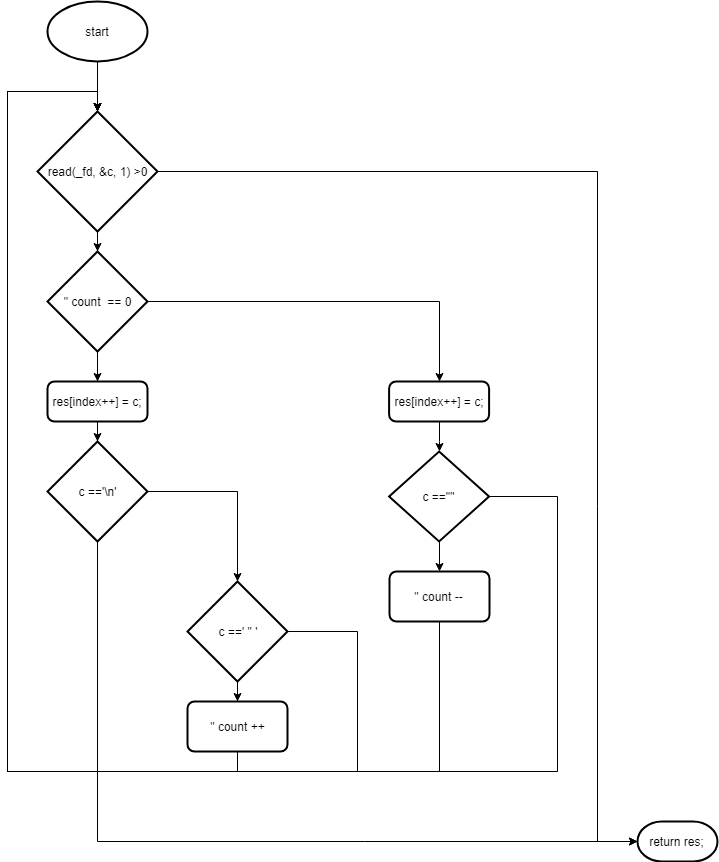

The diagram above was exported from draw.io. Its source (the exported page's mxGraphModel, read from the mxfile embedded in the PNG):
<mxGraphModel dx="1010" dy="1703" grid="1" gridSize="10" guides="1" tooltips="1" connect="1" arrows="1" fold="1" page="1" pageScale="1" pageWidth="827" pageHeight="1169" math="0" shadow="0">
  <root>
    <mxCell id="uzWCrdShkXkSgB5VK4I1-0" />
    <mxCell id="uzWCrdShkXkSgB5VK4I1-1" parent="uzWCrdShkXkSgB5VK4I1-0" />
    <mxCell id="uzWCrdShkXkSgB5VK4I1-5" style="edgeStyle=orthogonalEdgeStyle;rounded=0;orthogonalLoop=1;jettySize=auto;html=1;exitX=1;exitY=0.5;exitDx=0;exitDy=0;exitPerimeter=0;entryX=0;entryY=0.5;entryDx=0;entryDy=0;entryPerimeter=0;" parent="uzWCrdShkXkSgB5VK4I1-1" source="uzWCrdShkXkSgB5VK4I1-2" target="uzWCrdShkXkSgB5VK4I1-7" edge="1">
      <mxGeometry relative="1" as="geometry">
        <mxPoint x="280" y="150" as="targetPoint" />
        <Array as="points">
          <mxPoint x="630" y="150" />
          <mxPoint x="630" y="820" />
        </Array>
      </mxGeometry>
    </mxCell>
    <mxCell id="uzWCrdShkXkSgB5VK4I1-8" style="edgeStyle=orthogonalEdgeStyle;rounded=0;orthogonalLoop=1;jettySize=auto;html=1;exitX=0.5;exitY=1;exitDx=0;exitDy=0;exitPerimeter=0;" parent="uzWCrdShkXkSgB5VK4I1-1" source="uzWCrdShkXkSgB5VK4I1-2" target="uzWCrdShkXkSgB5VK4I1-9" edge="1">
      <mxGeometry relative="1" as="geometry">
        <mxPoint x="130" y="270" as="targetPoint" />
      </mxGeometry>
    </mxCell>
    <mxCell id="uzWCrdShkXkSgB5VK4I1-2" value="&lt;div&gt;&lt;span&gt;read&lt;/span&gt;(_fd, &amp;amp;c, &lt;span&gt;1&lt;/span&gt;) &amp;gt;&lt;span&gt;0&lt;/span&gt;&lt;/div&gt;" style="strokeWidth=2;html=1;shape=mxgraph.flowchart.decision;whiteSpace=wrap;" parent="uzWCrdShkXkSgB5VK4I1-1" vertex="1">
      <mxGeometry x="70" y="90" width="120" height="120" as="geometry" />
    </mxCell>
    <mxCell id="uzWCrdShkXkSgB5VK4I1-4" style="edgeStyle=orthogonalEdgeStyle;rounded=0;orthogonalLoop=1;jettySize=auto;html=1;exitX=0.5;exitY=1;exitDx=0;exitDy=0;exitPerimeter=0;entryX=0.5;entryY=0;entryDx=0;entryDy=0;entryPerimeter=0;" parent="uzWCrdShkXkSgB5VK4I1-1" source="uzWCrdShkXkSgB5VK4I1-3" target="uzWCrdShkXkSgB5VK4I1-2" edge="1">
      <mxGeometry relative="1" as="geometry" />
    </mxCell>
    <mxCell id="uzWCrdShkXkSgB5VK4I1-3" value="start" style="strokeWidth=2;html=1;shape=mxgraph.flowchart.start_1;whiteSpace=wrap;" parent="uzWCrdShkXkSgB5VK4I1-1" vertex="1">
      <mxGeometry x="80" y="-20" width="100" height="60" as="geometry" />
    </mxCell>
    <mxCell id="uzWCrdShkXkSgB5VK4I1-7" value="&lt;span&gt;return&amp;nbsp;&lt;/span&gt;&lt;span&gt;res;&lt;/span&gt;" style="strokeWidth=2;html=1;shape=mxgraph.flowchart.terminator;whiteSpace=wrap;" parent="uzWCrdShkXkSgB5VK4I1-1" vertex="1">
      <mxGeometry x="670.0000610351562" y="800" width="80" height="40" as="geometry" />
    </mxCell>
    <mxCell id="uzWCrdShkXkSgB5VK4I1-10" style="edgeStyle=orthogonalEdgeStyle;rounded=0;orthogonalLoop=1;jettySize=auto;html=1;exitX=0.5;exitY=1;exitDx=0;exitDy=0;exitPerimeter=0;" parent="uzWCrdShkXkSgB5VK4I1-1" source="uzWCrdShkXkSgB5VK4I1-9" edge="1">
      <mxGeometry relative="1" as="geometry">
        <mxPoint x="130" y="370" as="targetPoint" />
      </mxGeometry>
    </mxCell>
    <mxCell id="uzWCrdShkXkSgB5VK4I1-12" style="edgeStyle=orthogonalEdgeStyle;rounded=0;orthogonalLoop=1;jettySize=auto;html=1;exitX=0.5;exitY=1;exitDx=0;exitDy=0;exitPerimeter=0;" parent="uzWCrdShkXkSgB5VK4I1-1" source="uzWCrdShkXkSgB5VK4I1-9" target="uzWCrdShkXkSgB5VK4I1-13" edge="1">
      <mxGeometry relative="1" as="geometry">
        <mxPoint x="130" y="430" as="targetPoint" />
      </mxGeometry>
    </mxCell>
    <mxCell id="uzWCrdShkXkSgB5VK4I1-25" style="edgeStyle=orthogonalEdgeStyle;rounded=0;orthogonalLoop=1;jettySize=auto;html=1;exitX=1;exitY=0.5;exitDx=0;exitDy=0;exitPerimeter=0;entryX=0.5;entryY=0;entryDx=0;entryDy=0;" parent="uzWCrdShkXkSgB5VK4I1-1" source="uzWCrdShkXkSgB5VK4I1-9" target="uzWCrdShkXkSgB5VK4I1-26" edge="1">
      <mxGeometry relative="1" as="geometry">
        <mxPoint x="310" y="280" as="targetPoint" />
      </mxGeometry>
    </mxCell>
    <mxCell id="uzWCrdShkXkSgB5VK4I1-9" value="&quot; count&amp;nbsp; == 0" style="strokeWidth=2;html=1;shape=mxgraph.flowchart.decision;whiteSpace=wrap;" parent="uzWCrdShkXkSgB5VK4I1-1" vertex="1">
      <mxGeometry x="80" y="230" width="100" height="100" as="geometry" />
    </mxCell>
    <mxCell id="uzWCrdShkXkSgB5VK4I1-14" style="edgeStyle=orthogonalEdgeStyle;rounded=0;orthogonalLoop=1;jettySize=auto;html=1;exitX=0.5;exitY=1;exitDx=0;exitDy=0;" parent="uzWCrdShkXkSgB5VK4I1-1" source="uzWCrdShkXkSgB5VK4I1-13" target="uzWCrdShkXkSgB5VK4I1-15" edge="1">
      <mxGeometry relative="1" as="geometry">
        <mxPoint x="130" y="440" as="targetPoint" />
      </mxGeometry>
    </mxCell>
    <mxCell id="uzWCrdShkXkSgB5VK4I1-13" value="&lt;div&gt;&lt;div&gt;            res[index++] = c;&lt;/div&gt;&lt;/div&gt;" style="rounded=1;whiteSpace=wrap;html=1;absoluteArcSize=1;arcSize=14;strokeWidth=2;" parent="uzWCrdShkXkSgB5VK4I1-1" vertex="1">
      <mxGeometry x="80" y="360" width="100" height="40" as="geometry" />
    </mxCell>
    <mxCell id="uzWCrdShkXkSgB5VK4I1-16" style="edgeStyle=orthogonalEdgeStyle;rounded=0;orthogonalLoop=1;jettySize=auto;html=1;exitX=1;exitY=0.5;exitDx=0;exitDy=0;exitPerimeter=0;" parent="uzWCrdShkXkSgB5VK4I1-1" source="uzWCrdShkXkSgB5VK4I1-15" target="uzWCrdShkXkSgB5VK4I1-17" edge="1">
      <mxGeometry relative="1" as="geometry">
        <mxPoint x="230" y="470" as="targetPoint" />
      </mxGeometry>
    </mxCell>
    <mxCell id="uzWCrdShkXkSgB5VK4I1-23" style="edgeStyle=orthogonalEdgeStyle;rounded=0;orthogonalLoop=1;jettySize=auto;html=1;exitX=0.5;exitY=1;exitDx=0;exitDy=0;exitPerimeter=0;entryX=0;entryY=0.5;entryDx=0;entryDy=0;entryPerimeter=0;" parent="uzWCrdShkXkSgB5VK4I1-1" source="uzWCrdShkXkSgB5VK4I1-15" target="uzWCrdShkXkSgB5VK4I1-7" edge="1">
      <mxGeometry relative="1" as="geometry" />
    </mxCell>
    <mxCell id="uzWCrdShkXkSgB5VK4I1-15" value="&lt;div&gt;c ==&lt;span&gt;'&lt;/span&gt;&lt;span&gt;\n&lt;/span&gt;&lt;span&gt;'&lt;/span&gt;&lt;/div&gt;" style="strokeWidth=2;html=1;shape=mxgraph.flowchart.decision;whiteSpace=wrap;" parent="uzWCrdShkXkSgB5VK4I1-1" vertex="1">
      <mxGeometry x="80" y="420" width="100" height="100" as="geometry" />
    </mxCell>
    <mxCell id="uzWCrdShkXkSgB5VK4I1-19" style="edgeStyle=orthogonalEdgeStyle;rounded=0;orthogonalLoop=1;jettySize=auto;html=1;exitX=0.5;exitY=1;exitDx=0;exitDy=0;exitPerimeter=0;" parent="uzWCrdShkXkSgB5VK4I1-1" source="uzWCrdShkXkSgB5VK4I1-17" target="uzWCrdShkXkSgB5VK4I1-20" edge="1">
      <mxGeometry relative="1" as="geometry">
        <mxPoint x="270" y="690" as="targetPoint" />
      </mxGeometry>
    </mxCell>
    <mxCell id="uzWCrdShkXkSgB5VK4I1-24" style="edgeStyle=orthogonalEdgeStyle;rounded=0;orthogonalLoop=1;jettySize=auto;html=1;exitX=1;exitY=0.5;exitDx=0;exitDy=0;exitPerimeter=0;entryX=0.5;entryY=0;entryDx=0;entryDy=0;entryPerimeter=0;" parent="uzWCrdShkXkSgB5VK4I1-1" source="uzWCrdShkXkSgB5VK4I1-17" target="uzWCrdShkXkSgB5VK4I1-2" edge="1">
      <mxGeometry relative="1" as="geometry">
        <Array as="points">
          <mxPoint x="390" y="610" />
          <mxPoint x="390" y="750" />
          <mxPoint x="40" y="750" />
          <mxPoint x="40" y="70" />
          <mxPoint x="130" y="70" />
        </Array>
      </mxGeometry>
    </mxCell>
    <mxCell id="uzWCrdShkXkSgB5VK4I1-17" value="&lt;div&gt;c ==&lt;span&gt;' &quot; '&lt;/span&gt;&lt;/div&gt;" style="strokeWidth=2;html=1;shape=mxgraph.flowchart.decision;whiteSpace=wrap;" parent="uzWCrdShkXkSgB5VK4I1-1" vertex="1">
      <mxGeometry x="220" y="560" width="100" height="100" as="geometry" />
    </mxCell>
    <mxCell id="uzWCrdShkXkSgB5VK4I1-21" style="edgeStyle=orthogonalEdgeStyle;rounded=0;orthogonalLoop=1;jettySize=auto;html=1;exitX=0.5;exitY=1;exitDx=0;exitDy=0;entryX=0.5;entryY=0;entryDx=0;entryDy=0;entryPerimeter=0;" parent="uzWCrdShkXkSgB5VK4I1-1" source="uzWCrdShkXkSgB5VK4I1-20" target="uzWCrdShkXkSgB5VK4I1-2" edge="1">
      <mxGeometry relative="1" as="geometry">
        <Array as="points">
          <mxPoint x="270" y="750" />
          <mxPoint x="40" y="750" />
          <mxPoint x="40" y="70" />
          <mxPoint x="130" y="70" />
        </Array>
      </mxGeometry>
    </mxCell>
    <mxCell id="uzWCrdShkXkSgB5VK4I1-20" value="&quot; count ++" style="rounded=1;whiteSpace=wrap;html=1;absoluteArcSize=1;arcSize=14;strokeWidth=2;" parent="uzWCrdShkXkSgB5VK4I1-1" vertex="1">
      <mxGeometry x="220" y="680" width="100" height="50" as="geometry" />
    </mxCell>
    <mxCell id="uzWCrdShkXkSgB5VK4I1-27" style="edgeStyle=orthogonalEdgeStyle;rounded=0;orthogonalLoop=1;jettySize=auto;html=1;exitX=0.5;exitY=1;exitDx=0;exitDy=0;" parent="uzWCrdShkXkSgB5VK4I1-1" source="uzWCrdShkXkSgB5VK4I1-26" target="uzWCrdShkXkSgB5VK4I1-28" edge="1">
      <mxGeometry relative="1" as="geometry">
        <mxPoint x="380" y="440" as="targetPoint" />
      </mxGeometry>
    </mxCell>
    <mxCell id="uzWCrdShkXkSgB5VK4I1-26" value="&lt;div&gt;&lt;div&gt;            res[index++] = c;&lt;/div&gt;&lt;/div&gt;" style="rounded=1;whiteSpace=wrap;html=1;absoluteArcSize=1;arcSize=14;strokeWidth=2;" parent="uzWCrdShkXkSgB5VK4I1-1" vertex="1">
      <mxGeometry x="421.5999755859375" y="360" width="100" height="40" as="geometry" />
    </mxCell>
    <mxCell id="uzWCrdShkXkSgB5VK4I1-30" style="edgeStyle=orthogonalEdgeStyle;rounded=0;orthogonalLoop=1;jettySize=auto;html=1;exitX=0.5;exitY=1;exitDx=0;exitDy=0;exitPerimeter=0;" parent="uzWCrdShkXkSgB5VK4I1-1" source="uzWCrdShkXkSgB5VK4I1-28" target="uzWCrdShkXkSgB5VK4I1-31" edge="1">
      <mxGeometry relative="1" as="geometry">
        <mxPoint x="472" y="560" as="targetPoint" />
      </mxGeometry>
    </mxCell>
    <mxCell id="uzWCrdShkXkSgB5VK4I1-32" style="edgeStyle=orthogonalEdgeStyle;rounded=0;orthogonalLoop=1;jettySize=auto;html=1;exitX=1;exitY=0.5;exitDx=0;exitDy=0;exitPerimeter=0;entryX=0.5;entryY=0;entryDx=0;entryDy=0;entryPerimeter=0;" parent="uzWCrdShkXkSgB5VK4I1-1" source="uzWCrdShkXkSgB5VK4I1-28" target="uzWCrdShkXkSgB5VK4I1-2" edge="1">
      <mxGeometry relative="1" as="geometry">
        <Array as="points">
          <mxPoint x="590" y="475" />
          <mxPoint x="590" y="750" />
          <mxPoint x="40" y="750" />
          <mxPoint x="40" y="70" />
          <mxPoint x="130" y="70" />
        </Array>
      </mxGeometry>
    </mxCell>
    <mxCell id="uzWCrdShkXkSgB5VK4I1-28" value="&lt;div&gt;c ==&lt;span&gt;'&quot;'&lt;/span&gt;&lt;/div&gt;" style="strokeWidth=2;html=1;shape=mxgraph.flowchart.decision;whiteSpace=wrap;" parent="uzWCrdShkXkSgB5VK4I1-1" vertex="1">
      <mxGeometry x="421.5999755859375" y="430" width="100" height="90" as="geometry" />
    </mxCell>
    <mxCell id="uzWCrdShkXkSgB5VK4I1-33" style="edgeStyle=orthogonalEdgeStyle;rounded=0;orthogonalLoop=1;jettySize=auto;html=1;exitX=0.5;exitY=1;exitDx=0;exitDy=0;entryX=0.5;entryY=0;entryDx=0;entryDy=0;entryPerimeter=0;" parent="uzWCrdShkXkSgB5VK4I1-1" source="uzWCrdShkXkSgB5VK4I1-31" target="uzWCrdShkXkSgB5VK4I1-2" edge="1">
      <mxGeometry relative="1" as="geometry">
        <mxPoint x="81.59999084472656" y="100" as="targetPoint" />
        <Array as="points">
          <mxPoint x="472" y="750" />
          <mxPoint x="40" y="750" />
          <mxPoint x="40" y="70" />
          <mxPoint x="130" y="70" />
        </Array>
      </mxGeometry>
    </mxCell>
    <mxCell id="uzWCrdShkXkSgB5VK4I1-31" value="&lt;span&gt;&quot; count --&lt;/span&gt;" style="rounded=1;whiteSpace=wrap;html=1;absoluteArcSize=1;arcSize=14;strokeWidth=2;" parent="uzWCrdShkXkSgB5VK4I1-1" vertex="1">
      <mxGeometry x="422" y="550" width="100" height="50" as="geometry" />
    </mxCell>
  </root>
</mxGraphModel>